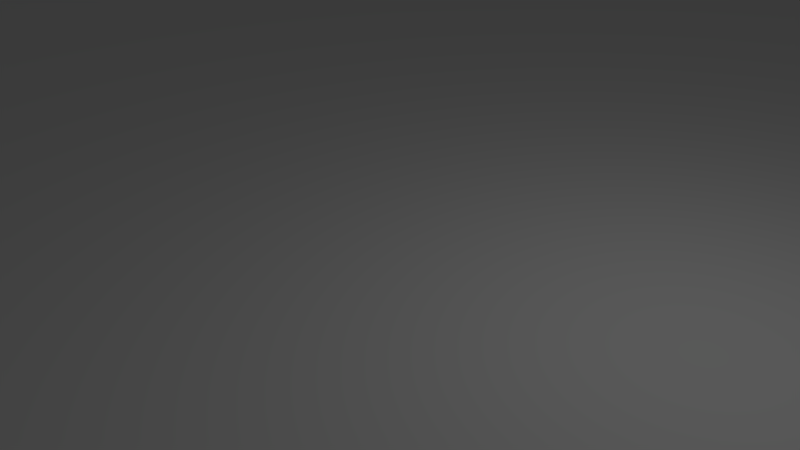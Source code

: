 # Source: library.blend  (saved by Blender 2.71.0; exported with 4.5.12 LTS)
import bpy
from mathutils import Matrix  # noqa: F401  (used for matrix-valued properties, if any)

bpy.ops.wm.read_factory_settings(use_empty=True)
scene = bpy.context.scene
scene.name = 'Scene'

# ---- collections
col_collection_1 = bpy.data.collections.new('Collection 1'); scene.collection.children.link(col_collection_1)

# ---- world
world_world = bpy.data.worlds.new('World'); scene.world = world_world
world_world.color = (0.05088, 0.05088, 0.05088)
world_world.use_sun_shadow = False
world_world.sun_shadow_jitter_overblur = 0.0
world_world.cycles.sampling_method = 'MANUAL'
world_world.cycles.sample_map_resolution = 256

# ---- cameras
cam_camera = bpy.data.cameras.new('Camera')
cam_camera.clip_end = 100.0
cam_camera.lens = 35.0
cam_camera.sensor_width = 32.0
cam_camera.sensor_height = 18.0
cam_camera.ortho_scale = 7.314
cam_camera.dof.focus_distance = 0.0

# ---- lights
light_lamp = bpy.data.lights.new('Lamp', 'POINT')
light_lamp.transmission_factor = 0.0
light_lamp.cutoff_distance = 30.0
light_lamp.energy = 100.0
light_lamp.shadow_buffer_clip_start = 1.001
light_lamp.shadow_soft_size = 0.1
light_lamp.shadow_maximum_resolution = 0.006
light_lamp.use_absolute_resolution = True
light_lamp.cycles.use_multiple_importance_sampling = False

# ---- meshes
me_plane = bpy.data.meshes.new('Plane')
me_plane.from_pydata([(-0.01, -0.01, 0.0), (0.01, -0.01, 0.0), (-0.01, 0.01, 0.0), (0.01, 0.01, 0.0)], [], [(0, 1, 3, 2)])
me_plane.use_remesh_preserve_volume = False
me_plane.use_remesh_preserve_attributes = False
me_plane.use_mirror_vertex_groups = False
me_plane.update()

# ---- objects
ob_plane = bpy.data.objects.new('Plane', me_plane)
ob_lamp = bpy.data.objects.new('Lamp', light_lamp)
ob_camera = bpy.data.objects.new('Camera', cam_camera)

# ---- transforms, parenting, visibility, modifiers, constraints
ob_plane.location = (0.0, 0.0, 0.0)
ob_plane.scale = (2000.0, 2000.0, 3486.0)
ob_plane.lineart.crease_threshold = 0.0
ob_lamp.location = (4.076, 1.005, 5.904)
ob_lamp.rotation_euler = (0.6503, 0.05522, 1.866)
ob_lamp.lock_rotations_4d = False
ob_lamp.empty_display_type = 'ARROWS'
ob_lamp.color = (0.0, 0.0, 0.0, 0.0)
ob_lamp.lineart.crease_threshold = 0.0
ob_camera.location = (7.481, -6.508, 5.344)
ob_camera.rotation_euler = (1.109, 0.01082, 0.8149)
ob_camera.lock_rotations_4d = False
ob_camera.empty_display_type = 'ARROWS'
ob_camera.color = (0.0, 0.0, 0.0, 0.0)
ob_camera.display_type = 'WIRE'
ob_camera.lineart.crease_threshold = 0.0

# ---- collection membership
col_collection_1.objects.link(ob_plane)
col_collection_1.objects.link(ob_lamp)
col_collection_1.objects.link(ob_camera)

# ---- scene / render settings (as saved in the file)
scene.camera = ob_camera
scene.frame_start = 1; scene.frame_end = 250; scene.frame_set(1)
scene.render.engine = 'CYCLES'
scene.render.resolution_percentage = 50
scene.render.dither_intensity = 0.0
scene.cycles.use_denoising = False
scene.cycles.samples = 10
scene.cycles.sampling_pattern = 'TABULATED_SOBOL'
scene.cycles.light_sampling_threshold = 0.0
scene.cycles.use_adaptive_sampling = False
scene.cycles.use_light_tree = False
scene.cycles.blur_glossy = 0.0
scene.cycles.volume_bounces = 1
scene.cycles.pixel_filter_type = 'GAUSSIAN'
scene.cycles.sample_clamp_indirect = 0.0
scene.view_settings.view_transform = 'Standard'
bpy.context.view_layer.update()
